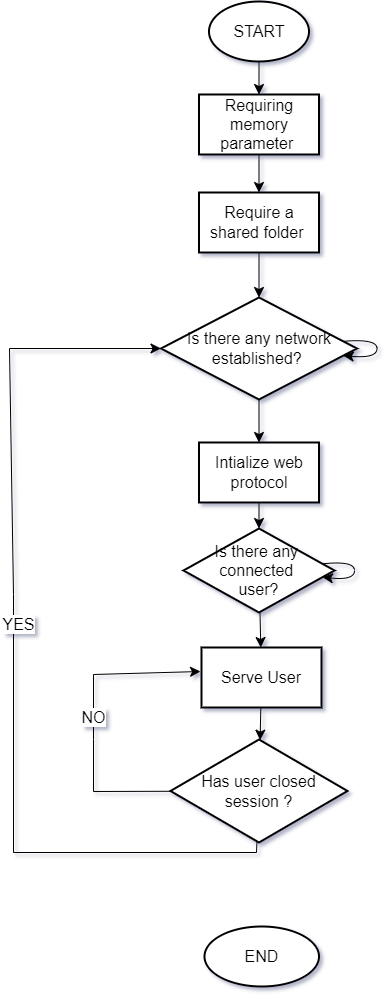

The diagram above was exported from draw.io. Its source (the exported page's mxGraphModel, read from the mxfile embedded in the PNG):
<mxGraphModel dx="2291" dy="1560" grid="0" gridSize="10" guides="1" tooltips="1" connect="1" arrows="1" fold="1" page="0" pageScale="1" pageWidth="850" pageHeight="1100" math="0" shadow="0">
  <root>
    <mxCell id="0" />
    <mxCell id="1" parent="0" />
    <mxCell id="2" value="" style="edgeStyle=none;curved=1;rounded=0;orthogonalLoop=1;jettySize=auto;html=1;fontSize=12;startSize=8;endSize=8;" edge="1" source="3" target="6" parent="1">
      <mxGeometry relative="1" as="geometry" />
    </mxCell>
    <mxCell id="3" value="START" style="strokeWidth=2;html=1;shape=mxgraph.flowchart.start_1;whiteSpace=wrap;fontSize=16;" vertex="1" parent="1">
      <mxGeometry x="73.5" y="-198" width="100" height="60" as="geometry" />
    </mxCell>
    <mxCell id="4" value="END" style="strokeWidth=2;html=1;shape=mxgraph.flowchart.start_1;whiteSpace=wrap;fontSize=16;" vertex="1" parent="1">
      <mxGeometry x="69" y="727" width="114.5" height="60" as="geometry" />
    </mxCell>
    <mxCell id="5" value="" style="edgeStyle=none;curved=1;rounded=0;orthogonalLoop=1;jettySize=auto;html=1;fontSize=12;startSize=8;endSize=8;" edge="1" source="6" target="8" parent="1">
      <mxGeometry relative="1" as="geometry" />
    </mxCell>
    <mxCell id="6" value="Requiring memory parameter&amp;nbsp;" style="whiteSpace=wrap;html=1;fontSize=16;strokeWidth=2;" vertex="1" parent="1">
      <mxGeometry x="63.5" y="-105" width="120" height="60" as="geometry" />
    </mxCell>
    <mxCell id="7" value="" style="edgeStyle=none;curved=1;rounded=0;orthogonalLoop=1;jettySize=auto;html=1;fontSize=12;startSize=8;endSize=8;" edge="1" source="8" target="10" parent="1">
      <mxGeometry relative="1" as="geometry" />
    </mxCell>
    <mxCell id="8" value="Require a shared folder&amp;nbsp;" style="whiteSpace=wrap;html=1;fontSize=16;strokeWidth=2;" vertex="1" parent="1">
      <mxGeometry x="63.5" y="-7" width="120" height="60" as="geometry" />
    </mxCell>
    <mxCell id="9" value="" style="edgeStyle=none;curved=1;rounded=0;orthogonalLoop=1;jettySize=auto;html=1;fontSize=12;startSize=8;endSize=8;" edge="1" source="10" target="13" parent="1">
      <mxGeometry relative="1" as="geometry" />
    </mxCell>
    <mxCell id="10" value="Is there any network&lt;br&gt;established?&amp;nbsp;" style="rhombus;whiteSpace=wrap;html=1;fontSize=16;strokeWidth=2;" vertex="1" parent="1">
      <mxGeometry x="25.5" y="98" width="196" height="102" as="geometry" />
    </mxCell>
    <mxCell id="11" style="edgeStyle=none;curved=1;rounded=0;orthogonalLoop=1;jettySize=auto;html=1;fontSize=12;startSize=8;endSize=8;" edge="1" source="10" target="10" parent="1">
      <mxGeometry relative="1" as="geometry" />
    </mxCell>
    <mxCell id="12" value="" style="edgeStyle=none;curved=1;rounded=0;orthogonalLoop=1;jettySize=auto;html=1;fontSize=12;startSize=8;endSize=8;" edge="1" source="13" target="15" parent="1">
      <mxGeometry relative="1" as="geometry" />
    </mxCell>
    <mxCell id="13" value="Intialize web protocol" style="whiteSpace=wrap;html=1;fontSize=16;strokeWidth=2;" vertex="1" parent="1">
      <mxGeometry x="63.5" y="243" width="120" height="60" as="geometry" />
    </mxCell>
    <mxCell id="14" value="" style="edgeStyle=none;curved=1;rounded=0;orthogonalLoop=1;jettySize=auto;html=1;fontSize=12;startSize=8;endSize=8;" edge="1" source="15" target="18" parent="1">
      <mxGeometry relative="1" as="geometry" />
    </mxCell>
    <mxCell id="15" value="Is there any&amp;nbsp;&lt;br&gt;connected&amp;nbsp;&lt;br&gt;user?" style="rhombus;whiteSpace=wrap;html=1;fontSize=16;strokeWidth=2;" vertex="1" parent="1">
      <mxGeometry x="48" y="329" width="151" height="84" as="geometry" />
    </mxCell>
    <mxCell id="16" style="edgeStyle=none;curved=1;rounded=0;orthogonalLoop=1;jettySize=auto;html=1;fontSize=12;startSize=8;endSize=8;" edge="1" source="15" target="15" parent="1">
      <mxGeometry relative="1" as="geometry" />
    </mxCell>
    <mxCell id="17" value="" style="edgeStyle=none;curved=1;rounded=0;orthogonalLoop=1;jettySize=auto;html=1;fontSize=12;startSize=8;endSize=8;" edge="1" source="18" target="21" parent="1">
      <mxGeometry relative="1" as="geometry" />
    </mxCell>
    <mxCell id="18" value="Serve User" style="whiteSpace=wrap;html=1;fontSize=16;strokeWidth=2;" vertex="1" parent="1">
      <mxGeometry x="66" y="448" width="120" height="60" as="geometry" />
    </mxCell>
    <mxCell id="19" style="edgeStyle=none;rounded=0;orthogonalLoop=1;jettySize=auto;html=1;entryX=0;entryY=0.5;entryDx=0;entryDy=0;fontSize=12;startSize=8;endSize=8;" edge="1" source="21" target="10" parent="1">
      <mxGeometry relative="1" as="geometry">
        <Array as="points">
          <mxPoint x="121" y="653" />
          <mxPoint x="-122" y="653" />
          <mxPoint x="-122" y="395" />
          <mxPoint x="-126" y="149" />
        </Array>
      </mxGeometry>
    </mxCell>
    <mxCell id="20" value="YES" style="edgeLabel;html=1;align=center;verticalAlign=middle;resizable=0;points=[];fontSize=16;" vertex="1" connectable="0" parent="19">
      <mxGeometry x="0.0601" y="-4" relative="1" as="geometry">
        <mxPoint as="offset" />
      </mxGeometry>
    </mxCell>
    <mxCell id="21" value="Has user closed session&amp;nbsp;?" style="rhombus;whiteSpace=wrap;html=1;fontSize=16;strokeWidth=2;" vertex="1" parent="1">
      <mxGeometry x="35" y="540" width="177" height="103" as="geometry" />
    </mxCell>
    <mxCell id="22" style="edgeStyle=none;rounded=0;orthogonalLoop=1;jettySize=auto;html=1;entryX=-0.008;entryY=0.4;entryDx=0;entryDy=0;entryPerimeter=0;fontSize=12;startSize=8;endSize=8;" edge="1" source="21" target="18" parent="1">
      <mxGeometry relative="1" as="geometry">
        <Array as="points">
          <mxPoint x="-42" y="592" />
          <mxPoint x="-42" y="540" />
          <mxPoint x="-42" y="475" />
        </Array>
      </mxGeometry>
    </mxCell>
    <mxCell id="23" value="NO" style="edgeLabel;html=1;align=center;verticalAlign=middle;resizable=0;points=[];fontSize=16;" vertex="1" connectable="0" parent="22">
      <mxGeometry x="0.0046" y="1" relative="1" as="geometry">
        <mxPoint as="offset" />
      </mxGeometry>
    </mxCell>
  </root>
</mxGraphModel>